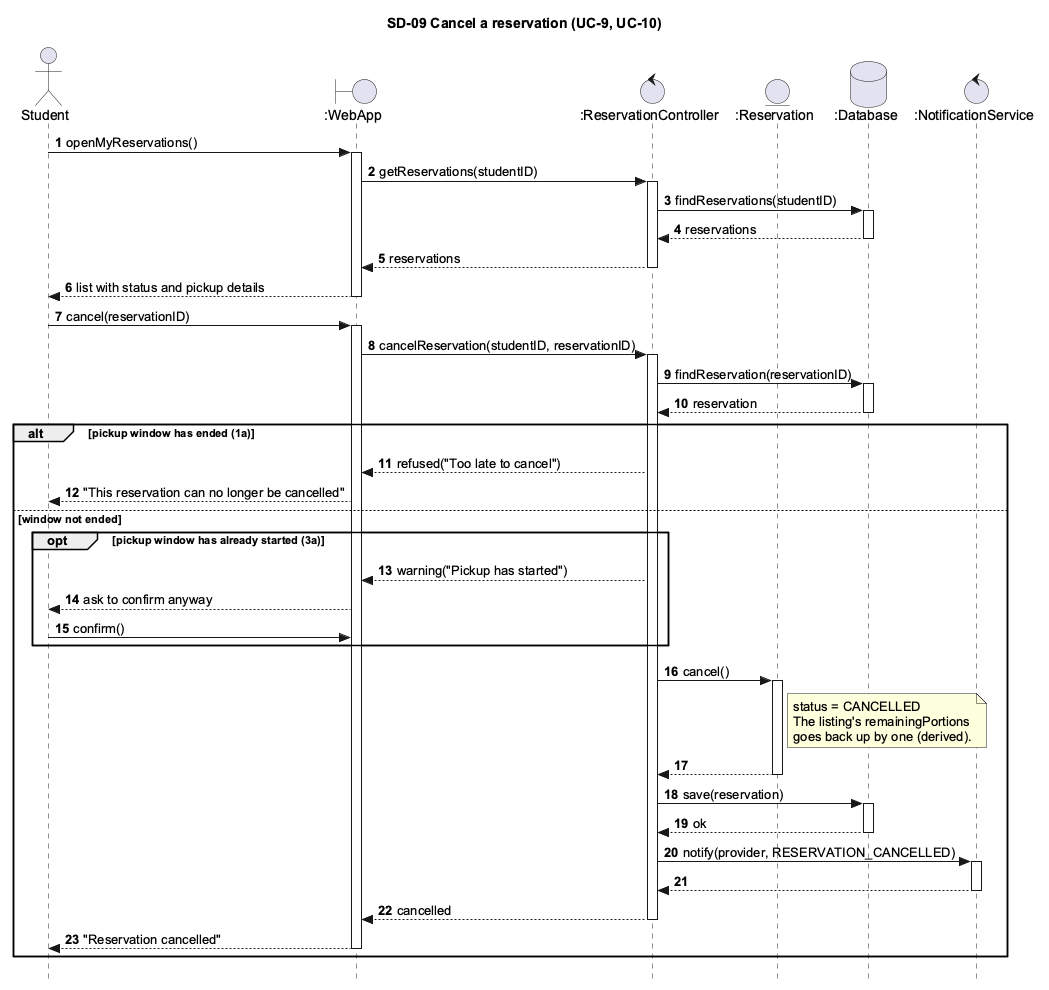

The diagram above was rendered by PlantUML. Its source (embedded in the PNG):
@startuml SD09_CancelReservation
skinparam style strictuml
skinparam shadowing false
skinparam defaultFontName Arial
skinparam sequenceMessageAlign left
skinparam sequenceGroupBodyBackgroundColor transparent
hide footbox
autonumber
title SD-09 Cancel a reservation (UC-9, UC-10)

actor Student as st
boundary ":WebApp" as ui
control ":ReservationController" as rc
entity ":Reservation" as r
database ":Database" as db
control ":NotificationService" as ns

st -> ui ++ : openMyReservations()
ui -> rc ++ : getReservations(studentID)
rc -> db ++ : findReservations(studentID)
return reservations
return reservations
ui --> st -- : list with status and pickup details

st -> ui ++ : cancel(reservationID)
ui -> rc ++ : cancelReservation(studentID, reservationID)
rc -> db ++ : findReservation(reservationID)
return reservation

alt pickup window has ended (1a)
  rc --> ui : refused("Too late to cancel")
  ui --> st : "This reservation can no longer be cancelled"
else window not ended
  opt pickup window has already started (3a)
    rc --> ui : warning("Pickup has started")
    ui --> st : ask to confirm anyway
    st -> ui : confirm()
  end
  rc -> r ++ : cancel()
  note right of r : status = CANCELLED\nThe listing's remainingPortions\ngoes back up by one (derived).
  return
  rc -> db ++ : save(reservation)
  return ok
  rc -> ns ++ : notify(provider, RESERVATION_CANCELLED)
  return
  rc --> ui -- : cancelled
  ui --> st -- : "Reservation cancelled"
end
@enduml